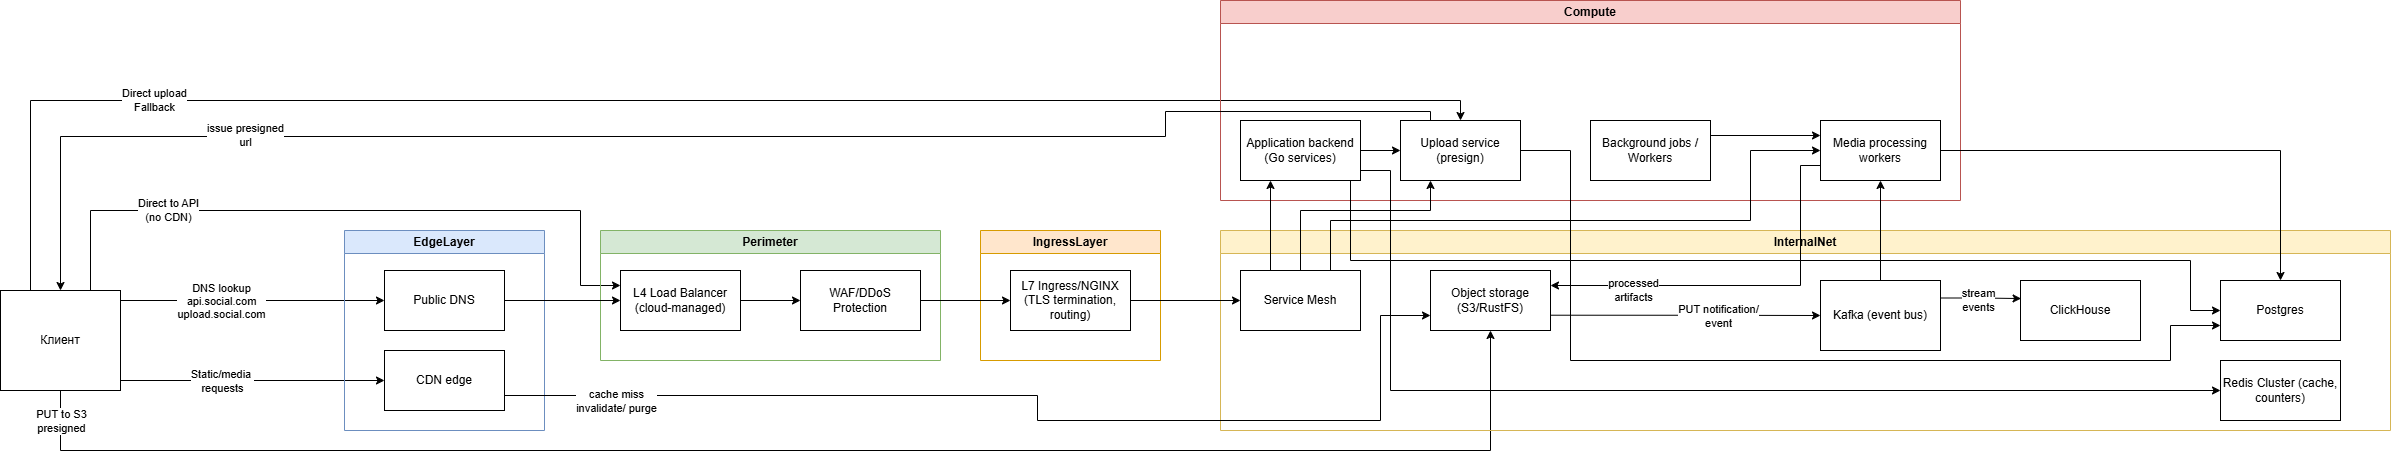

The diagram above was exported from draw.io. Its source (the exported page's mxGraphModel, read from the mxfile embedded in the PNG):
<mxGraphModel dx="1590" dy="1264" grid="0" gridSize="10" guides="1" tooltips="1" connect="1" arrows="1" fold="1" page="0" pageScale="1" pageWidth="827" pageHeight="1169" math="0" shadow="1">
  <root>
    <mxCell id="0" />
    <mxCell id="1" parent="0" />
    <mxCell id="lDLnNQHZKZ32_E2ueihh-1" edge="1" parent="1" source="HXZGglL_jwGEVf86GDUJ-1" style="edgeStyle=orthogonalEdgeStyle;rounded=0;orthogonalLoop=1;jettySize=auto;html=1;entryX=0;entryY=0.5;entryDx=0;entryDy=0;exitX=1;exitY=0.25;exitDx=0;exitDy=0;" target="HXZGglL_jwGEVf86GDUJ-4">
      <mxGeometry relative="1" as="geometry">
        <Array as="points">
          <mxPoint x="-10" y="260" />
        </Array>
      </mxGeometry>
    </mxCell>
    <mxCell id="lDLnNQHZKZ32_E2ueihh-2" connectable="0" parent="lDLnNQHZKZ32_E2ueihh-1" style="edgeLabel;html=1;align=center;verticalAlign=middle;resizable=0;points=[];" value="DNS lookup&lt;div&gt;api.social.com&lt;/div&gt;&lt;div&gt;upload.social.com&lt;/div&gt;" vertex="1">
      <mxGeometry relative="1" x="-0.5639" y="1" as="geometry">
        <mxPoint x="54" y="1" as="offset" />
      </mxGeometry>
    </mxCell>
    <mxCell id="lDLnNQHZKZ32_E2ueihh-3" edge="1" parent="1" source="HXZGglL_jwGEVf86GDUJ-1" style="edgeStyle=orthogonalEdgeStyle;rounded=0;orthogonalLoop=1;jettySize=auto;html=1;exitX=1;exitY=0.75;exitDx=0;exitDy=0;entryX=0;entryY=0.5;entryDx=0;entryDy=0;" target="HXZGglL_jwGEVf86GDUJ-5">
      <mxGeometry relative="1" as="geometry">
        <Array as="points">
          <mxPoint x="-10" y="340" />
        </Array>
      </mxGeometry>
    </mxCell>
    <mxCell id="lDLnNQHZKZ32_E2ueihh-4" connectable="0" parent="lDLnNQHZKZ32_E2ueihh-3" style="edgeLabel;html=1;align=center;verticalAlign=middle;resizable=0;points=[];" value="Static/media&amp;nbsp;&lt;div&gt;requests&lt;/div&gt;" vertex="1">
      <mxGeometry relative="1" x="-0.2149" as="geometry">
        <mxPoint x="6" as="offset" />
      </mxGeometry>
    </mxCell>
    <mxCell id="lDLnNQHZKZ32_E2ueihh-5" edge="1" parent="1" source="HXZGglL_jwGEVf86GDUJ-1" style="edgeStyle=orthogonalEdgeStyle;rounded=0;orthogonalLoop=1;jettySize=auto;html=1;entryX=0;entryY=0.25;entryDx=0;entryDy=0;exitX=0.75;exitY=0;exitDx=0;exitDy=0;" target="HXZGglL_jwGEVf86GDUJ-7">
      <mxGeometry relative="1" as="geometry">
        <Array as="points">
          <mxPoint x="-40" y="170" />
          <mxPoint x="450" y="170" />
          <mxPoint x="450" y="245" />
        </Array>
      </mxGeometry>
    </mxCell>
    <mxCell id="lDLnNQHZKZ32_E2ueihh-6" connectable="0" parent="lDLnNQHZKZ32_E2ueihh-5" style="edgeLabel;html=1;align=center;verticalAlign=middle;resizable=0;points=[];" value="Direct to API&lt;div&gt;(no CDN)&lt;/div&gt;" vertex="1">
      <mxGeometry relative="1" x="-0.9064" y="1" as="geometry">
        <mxPoint x="78" y="-48" as="offset" />
      </mxGeometry>
    </mxCell>
    <mxCell id="lDLnNQHZKZ32_E2ueihh-7" edge="1" parent="1" source="HXZGglL_jwGEVf86GDUJ-1" style="edgeStyle=orthogonalEdgeStyle;rounded=0;orthogonalLoop=1;jettySize=auto;html=1;entryX=0.5;entryY=1;entryDx=0;entryDy=0;" target="HXZGglL_jwGEVf86GDUJ-22">
      <mxGeometry relative="1" as="geometry">
        <Array as="points">
          <mxPoint x="-70" y="410" />
          <mxPoint x="1360" y="410" />
        </Array>
      </mxGeometry>
    </mxCell>
    <mxCell id="lDLnNQHZKZ32_E2ueihh-8" connectable="0" parent="lDLnNQHZKZ32_E2ueihh-7" style="edgeLabel;html=1;align=center;verticalAlign=middle;resizable=0;points=[];" value="PUT to S3&lt;div&gt;presigned&lt;/div&gt;" vertex="1">
      <mxGeometry relative="1" x="-0.9631" as="geometry">
        <mxPoint as="offset" />
      </mxGeometry>
    </mxCell>
    <mxCell id="lDLnNQHZKZ32_E2ueihh-26" edge="1" parent="1" source="HXZGglL_jwGEVf86GDUJ-1" style="edgeStyle=orthogonalEdgeStyle;rounded=0;orthogonalLoop=1;jettySize=auto;html=1;exitX=0.25;exitY=0;exitDx=0;exitDy=0;entryX=0.5;entryY=0;entryDx=0;entryDy=0;" target="HXZGglL_jwGEVf86GDUJ-15">
      <mxGeometry relative="1" as="geometry" />
    </mxCell>
    <mxCell id="lDLnNQHZKZ32_E2ueihh-27" connectable="0" parent="lDLnNQHZKZ32_E2ueihh-26" style="edgeLabel;html=1;align=center;verticalAlign=middle;resizable=0;points=[];" value="Direct upload&lt;div&gt;Fallback&lt;/div&gt;" vertex="1">
      <mxGeometry relative="1" x="-0.8526" y="1" as="geometry">
        <mxPoint x="124" y="-69" as="offset" />
      </mxGeometry>
    </mxCell>
    <mxCell id="HXZGglL_jwGEVf86GDUJ-1" parent="1" style="rounded=0;whiteSpace=wrap;html=1;" value="Клиент" vertex="1">
      <mxGeometry height="100" width="120" x="-130" y="250" as="geometry" />
    </mxCell>
    <mxCell id="HXZGglL_jwGEVf86GDUJ-3" parent="1" style="swimlane;whiteSpace=wrap;html=1;fillColor=#dae8fc;strokeColor=#6c8ebf;" value="EdgeLayer" vertex="1">
      <mxGeometry height="200" width="200" x="214" y="190" as="geometry" />
    </mxCell>
    <mxCell id="HXZGglL_jwGEVf86GDUJ-4" parent="HXZGglL_jwGEVf86GDUJ-3" style="rounded=0;whiteSpace=wrap;html=1;" value="Public DNS" vertex="1">
      <mxGeometry height="60" width="120" x="40" y="40" as="geometry" />
    </mxCell>
    <mxCell id="HXZGglL_jwGEVf86GDUJ-5" parent="HXZGglL_jwGEVf86GDUJ-3" style="rounded=0;whiteSpace=wrap;html=1;" value="CDN edge" vertex="1">
      <mxGeometry height="60" width="120" x="40" y="120" as="geometry" />
    </mxCell>
    <mxCell id="HXZGglL_jwGEVf86GDUJ-6" parent="1" style="swimlane;whiteSpace=wrap;html=1;fillColor=#d5e8d4;strokeColor=#82b366;" value="Perimeter" vertex="1">
      <mxGeometry height="130" width="340" x="470" y="190" as="geometry" />
    </mxCell>
    <mxCell id="lDLnNQHZKZ32_E2ueihh-12" edge="1" parent="HXZGglL_jwGEVf86GDUJ-6" source="HXZGglL_jwGEVf86GDUJ-7" style="edgeStyle=orthogonalEdgeStyle;rounded=0;orthogonalLoop=1;jettySize=auto;html=1;entryX=0;entryY=0.5;entryDx=0;entryDy=0;" target="HXZGglL_jwGEVf86GDUJ-8">
      <mxGeometry relative="1" as="geometry" />
    </mxCell>
    <mxCell id="HXZGglL_jwGEVf86GDUJ-7" parent="HXZGglL_jwGEVf86GDUJ-6" style="rounded=0;whiteSpace=wrap;html=1;" value="L4 Load Balancer (cloud-managed)" vertex="1">
      <mxGeometry height="60" width="120" x="20" y="40" as="geometry" />
    </mxCell>
    <mxCell id="HXZGglL_jwGEVf86GDUJ-8" parent="HXZGglL_jwGEVf86GDUJ-6" style="rounded=0;whiteSpace=wrap;html=1;" value="WAF/DDoS Protection" vertex="1">
      <mxGeometry height="60" width="120" x="200" y="40" as="geometry" />
    </mxCell>
    <mxCell id="HXZGglL_jwGEVf86GDUJ-10" parent="1" style="swimlane;whiteSpace=wrap;html=1;fillColor=#ffe6cc;strokeColor=#d79b00;" value="IngressLayer" vertex="1">
      <mxGeometry height="130" width="180" x="850" y="190" as="geometry" />
    </mxCell>
    <mxCell id="HXZGglL_jwGEVf86GDUJ-11" parent="HXZGglL_jwGEVf86GDUJ-10" style="rounded=0;whiteSpace=wrap;html=1;" value="L7 Ingress/NGINX (TLS termination, routing)" vertex="1">
      <mxGeometry height="60" width="120" x="30" y="40" as="geometry" />
    </mxCell>
    <mxCell id="HXZGglL_jwGEVf86GDUJ-13" parent="1" style="swimlane;whiteSpace=wrap;html=1;fillColor=#f8cecc;strokeColor=#b85450;" value="Compute" vertex="1">
      <mxGeometry height="200" width="740" x="1090" y="-40" as="geometry" />
    </mxCell>
    <mxCell id="lDLnNQHZKZ32_E2ueihh-28" edge="1" parent="HXZGglL_jwGEVf86GDUJ-13" source="HXZGglL_jwGEVf86GDUJ-14" style="edgeStyle=orthogonalEdgeStyle;rounded=0;orthogonalLoop=1;jettySize=auto;html=1;entryX=0;entryY=0.5;entryDx=0;entryDy=0;" target="HXZGglL_jwGEVf86GDUJ-15">
      <mxGeometry relative="1" as="geometry" />
    </mxCell>
    <mxCell id="HXZGglL_jwGEVf86GDUJ-14" parent="HXZGglL_jwGEVf86GDUJ-13" style="rounded=0;whiteSpace=wrap;html=1;" value="Application backend (Go services)" vertex="1">
      <mxGeometry height="60" width="120" x="20" y="120" as="geometry" />
    </mxCell>
    <mxCell id="HXZGglL_jwGEVf86GDUJ-15" parent="HXZGglL_jwGEVf86GDUJ-13" style="rounded=0;whiteSpace=wrap;html=1;" value="Upload service (presign)" vertex="1">
      <mxGeometry height="60" width="120" x="180" y="120" as="geometry" />
    </mxCell>
    <mxCell id="lDLnNQHZKZ32_E2ueihh-31" edge="1" parent="HXZGglL_jwGEVf86GDUJ-13" source="HXZGglL_jwGEVf86GDUJ-16" style="edgeStyle=orthogonalEdgeStyle;rounded=0;orthogonalLoop=1;jettySize=auto;html=1;exitX=1;exitY=0.25;exitDx=0;exitDy=0;entryX=0;entryY=0.25;entryDx=0;entryDy=0;" target="HXZGglL_jwGEVf86GDUJ-17">
      <mxGeometry relative="1" as="geometry" />
    </mxCell>
    <mxCell id="HXZGglL_jwGEVf86GDUJ-16" parent="HXZGglL_jwGEVf86GDUJ-13" style="rounded=0;whiteSpace=wrap;html=1;" value="Background jobs / Workers" vertex="1">
      <mxGeometry height="60" width="120" x="370" y="120" as="geometry" />
    </mxCell>
    <mxCell id="HXZGglL_jwGEVf86GDUJ-17" parent="HXZGglL_jwGEVf86GDUJ-13" style="rounded=0;whiteSpace=wrap;html=1;" value="Media processing workers" vertex="1">
      <mxGeometry height="60" width="120" x="600" y="120" as="geometry" />
    </mxCell>
    <mxCell id="HXZGglL_jwGEVf86GDUJ-20" parent="1" style="swimlane;whiteSpace=wrap;html=1;fillColor=#fff2cc;strokeColor=#d6b656;" value="InternalNet" vertex="1">
      <mxGeometry height="200" width="1170" x="1090" y="190" as="geometry" />
    </mxCell>
    <mxCell id="HXZGglL_jwGEVf86GDUJ-21" parent="HXZGglL_jwGEVf86GDUJ-20" style="rounded=0;whiteSpace=wrap;html=1;" value="Service Mesh" vertex="1">
      <mxGeometry height="60" width="120" x="20" y="40" as="geometry" />
    </mxCell>
    <mxCell id="lDLnNQHZKZ32_E2ueihh-22" edge="1" parent="HXZGglL_jwGEVf86GDUJ-20" style="edgeStyle=orthogonalEdgeStyle;rounded=0;orthogonalLoop=1;jettySize=auto;html=1;exitX=1;exitY=0.75;exitDx=0;exitDy=0;entryX=0;entryY=0.5;entryDx=0;entryDy=0;" target="HXZGglL_jwGEVf86GDUJ-23">
      <mxGeometry relative="1" as="geometry">
        <mxPoint x="330" y="84.71" as="sourcePoint" />
        <mxPoint x="590" y="84.71" as="targetPoint" />
      </mxGeometry>
    </mxCell>
    <mxCell id="lDLnNQHZKZ32_E2ueihh-23" connectable="0" parent="lDLnNQHZKZ32_E2ueihh-22" style="edgeLabel;html=1;align=center;verticalAlign=middle;resizable=0;points=[];" value="PUT notification/&lt;div&gt;event&lt;/div&gt;" vertex="1">
      <mxGeometry relative="1" x="0.3592" y="-1" as="geometry">
        <mxPoint x="-16" y="-1" as="offset" />
      </mxGeometry>
    </mxCell>
    <mxCell id="HXZGglL_jwGEVf86GDUJ-22" parent="HXZGglL_jwGEVf86GDUJ-20" style="rounded=0;whiteSpace=wrap;html=1;" value="Object storage (S3/RustFS)" vertex="1">
      <mxGeometry height="60" width="120" x="210" y="40" as="geometry" />
    </mxCell>
    <mxCell id="lDLnNQHZKZ32_E2ueihh-24" edge="1" parent="HXZGglL_jwGEVf86GDUJ-20" source="HXZGglL_jwGEVf86GDUJ-23" style="edgeStyle=orthogonalEdgeStyle;rounded=0;orthogonalLoop=1;jettySize=auto;html=1;exitX=1;exitY=0.25;exitDx=0;exitDy=0;entryX=0.005;entryY=0.301;entryDx=0;entryDy=0;entryPerimeter=0;" target="HXZGglL_jwGEVf86GDUJ-24">
      <mxGeometry relative="1" as="geometry" />
    </mxCell>
    <mxCell id="lDLnNQHZKZ32_E2ueihh-25" connectable="0" parent="lDLnNQHZKZ32_E2ueihh-24" style="edgeLabel;html=1;align=center;verticalAlign=middle;resizable=0;points=[];" value="stream&lt;div&gt;events&lt;/div&gt;" vertex="1">
      <mxGeometry relative="1" x="-0.3365" y="1" as="geometry">
        <mxPoint x="10" y="3" as="offset" />
      </mxGeometry>
    </mxCell>
    <mxCell id="HXZGglL_jwGEVf86GDUJ-23" parent="HXZGglL_jwGEVf86GDUJ-20" style="rounded=0;whiteSpace=wrap;html=1;" value="Kafka (event bus)" vertex="1">
      <mxGeometry height="70" width="120" x="600" y="50" as="geometry" />
    </mxCell>
    <mxCell id="HXZGglL_jwGEVf86GDUJ-24" parent="HXZGglL_jwGEVf86GDUJ-20" style="rounded=0;whiteSpace=wrap;html=1;" value="ClickHouse" vertex="1">
      <mxGeometry height="60" width="120" x="800" y="50" as="geometry" />
    </mxCell>
    <mxCell id="HXZGglL_jwGEVf86GDUJ-25" parent="HXZGglL_jwGEVf86GDUJ-20" style="rounded=0;whiteSpace=wrap;html=1;" value="Postgres" vertex="1">
      <mxGeometry height="60" width="120" x="1000" y="50" as="geometry" />
    </mxCell>
    <mxCell id="HXZGglL_jwGEVf86GDUJ-26" parent="HXZGglL_jwGEVf86GDUJ-20" style="rounded=0;whiteSpace=wrap;html=1;" value="Redis Cluster (cache, counters)" vertex="1">
      <mxGeometry height="60" width="120" x="1000" y="130" as="geometry" />
    </mxCell>
    <mxCell id="lDLnNQHZKZ32_E2ueihh-9" edge="1" parent="1" source="HXZGglL_jwGEVf86GDUJ-4" style="edgeStyle=orthogonalEdgeStyle;rounded=0;orthogonalLoop=1;jettySize=auto;html=1;entryX=0;entryY=0.5;entryDx=0;entryDy=0;" target="HXZGglL_jwGEVf86GDUJ-7">
      <mxGeometry relative="1" as="geometry" />
    </mxCell>
    <mxCell id="lDLnNQHZKZ32_E2ueihh-10" edge="1" parent="1" source="HXZGglL_jwGEVf86GDUJ-5" style="edgeStyle=orthogonalEdgeStyle;rounded=0;orthogonalLoop=1;jettySize=auto;html=1;entryX=0;entryY=0.75;entryDx=0;entryDy=0;exitX=1;exitY=0.75;exitDx=0;exitDy=0;" target="HXZGglL_jwGEVf86GDUJ-22">
      <mxGeometry relative="1" as="geometry">
        <Array as="points">
          <mxPoint x="907" y="355" />
          <mxPoint x="907" y="380" />
          <mxPoint x="1250" y="380" />
          <mxPoint x="1250" y="275" />
        </Array>
      </mxGeometry>
    </mxCell>
    <mxCell id="lDLnNQHZKZ32_E2ueihh-11" connectable="0" parent="lDLnNQHZKZ32_E2ueihh-10" style="edgeLabel;html=1;align=center;verticalAlign=middle;resizable=0;points=[];" value="cache miss&lt;div&gt;invalidate/ purge&lt;/div&gt;" vertex="1">
      <mxGeometry relative="1" x="-0.871" y="3" as="geometry">
        <mxPoint x="44" y="8" as="offset" />
      </mxGeometry>
    </mxCell>
    <mxCell id="lDLnNQHZKZ32_E2ueihh-13" edge="1" parent="1" source="HXZGglL_jwGEVf86GDUJ-8" style="edgeStyle=orthogonalEdgeStyle;rounded=0;orthogonalLoop=1;jettySize=auto;html=1;entryX=0;entryY=0.5;entryDx=0;entryDy=0;" target="HXZGglL_jwGEVf86GDUJ-11">
      <mxGeometry relative="1" as="geometry" />
    </mxCell>
    <mxCell id="lDLnNQHZKZ32_E2ueihh-14" edge="1" parent="1" source="HXZGglL_jwGEVf86GDUJ-11" style="edgeStyle=orthogonalEdgeStyle;rounded=0;orthogonalLoop=1;jettySize=auto;html=1;entryX=0;entryY=0.5;entryDx=0;entryDy=0;" target="HXZGglL_jwGEVf86GDUJ-21">
      <mxGeometry relative="1" as="geometry" />
    </mxCell>
    <mxCell id="lDLnNQHZKZ32_E2ueihh-15" edge="1" parent="1" source="HXZGglL_jwGEVf86GDUJ-21" style="edgeStyle=orthogonalEdgeStyle;rounded=0;orthogonalLoop=1;jettySize=auto;html=1;entryX=0.25;entryY=1;entryDx=0;entryDy=0;exitX=0.25;exitY=0;exitDx=0;exitDy=0;" target="HXZGglL_jwGEVf86GDUJ-14">
      <mxGeometry relative="1" as="geometry" />
    </mxCell>
    <mxCell id="lDLnNQHZKZ32_E2ueihh-16" edge="1" parent="1" source="HXZGglL_jwGEVf86GDUJ-21" style="edgeStyle=orthogonalEdgeStyle;rounded=0;orthogonalLoop=1;jettySize=auto;html=1;exitX=0.5;exitY=0;exitDx=0;exitDy=0;entryX=0.25;entryY=1;entryDx=0;entryDy=0;" target="HXZGglL_jwGEVf86GDUJ-15">
      <mxGeometry relative="1" as="geometry">
        <Array as="points">
          <mxPoint x="1170" y="170" />
          <mxPoint x="1300" y="170" />
        </Array>
      </mxGeometry>
    </mxCell>
    <mxCell id="lDLnNQHZKZ32_E2ueihh-17" edge="1" parent="1" source="HXZGglL_jwGEVf86GDUJ-21" style="edgeStyle=orthogonalEdgeStyle;rounded=0;orthogonalLoop=1;jettySize=auto;html=1;exitX=0.75;exitY=0;exitDx=0;exitDy=0;entryX=0;entryY=0.5;entryDx=0;entryDy=0;" target="HXZGglL_jwGEVf86GDUJ-17">
      <mxGeometry relative="1" as="geometry">
        <Array as="points">
          <mxPoint x="1200" y="180" />
          <mxPoint x="1620" y="180" />
          <mxPoint x="1620" y="110" />
        </Array>
      </mxGeometry>
    </mxCell>
    <mxCell id="lDLnNQHZKZ32_E2ueihh-19" edge="1" parent="1" source="HXZGglL_jwGEVf86GDUJ-17" style="edgeStyle=orthogonalEdgeStyle;rounded=0;orthogonalLoop=1;jettySize=auto;html=1;exitX=0;exitY=0.75;exitDx=0;exitDy=0;entryX=1;entryY=0.25;entryDx=0;entryDy=0;" target="HXZGglL_jwGEVf86GDUJ-22">
      <mxGeometry relative="1" as="geometry">
        <Array as="points">
          <mxPoint x="1670" y="125" />
          <mxPoint x="1670" y="245" />
        </Array>
      </mxGeometry>
    </mxCell>
    <mxCell id="lDLnNQHZKZ32_E2ueihh-20" connectable="0" parent="lDLnNQHZKZ32_E2ueihh-19" style="edgeLabel;html=1;align=center;verticalAlign=middle;resizable=0;points=[];" value="processed&lt;div&gt;artifacts&lt;/div&gt;" vertex="1">
      <mxGeometry relative="1" x="-0.8884" as="geometry">
        <mxPoint x="-168" y="123" as="offset" />
      </mxGeometry>
    </mxCell>
    <mxCell id="lDLnNQHZKZ32_E2ueihh-21" edge="1" parent="1" source="HXZGglL_jwGEVf86GDUJ-23" style="edgeStyle=orthogonalEdgeStyle;rounded=0;orthogonalLoop=1;jettySize=auto;html=1;entryX=0.5;entryY=1;entryDx=0;entryDy=0;" target="HXZGglL_jwGEVf86GDUJ-17">
      <mxGeometry relative="1" as="geometry" />
    </mxCell>
    <mxCell id="lDLnNQHZKZ32_E2ueihh-29" edge="1" parent="1" source="HXZGglL_jwGEVf86GDUJ-14" style="edgeStyle=orthogonalEdgeStyle;rounded=0;orthogonalLoop=1;jettySize=auto;html=1;exitX=0.75;exitY=1;exitDx=0;exitDy=0;entryX=0;entryY=0.5;entryDx=0;entryDy=0;" target="HXZGglL_jwGEVf86GDUJ-25">
      <mxGeometry relative="1" as="geometry">
        <Array as="points">
          <mxPoint x="1220" y="140" />
          <mxPoint x="1220" y="220" />
          <mxPoint x="2060" y="220" />
          <mxPoint x="2060" y="270" />
        </Array>
      </mxGeometry>
    </mxCell>
    <mxCell id="lDLnNQHZKZ32_E2ueihh-30" edge="1" parent="1" source="HXZGglL_jwGEVf86GDUJ-14" style="edgeStyle=orthogonalEdgeStyle;rounded=0;orthogonalLoop=1;jettySize=auto;html=1;exitX=1;exitY=0.75;exitDx=0;exitDy=0;entryX=0;entryY=0.5;entryDx=0;entryDy=0;" target="HXZGglL_jwGEVf86GDUJ-26">
      <mxGeometry relative="1" as="geometry">
        <Array as="points">
          <mxPoint x="1230" y="130" />
          <mxPoint x="1260" y="130" />
          <mxPoint x="1260" y="350" />
        </Array>
      </mxGeometry>
    </mxCell>
    <mxCell id="lDLnNQHZKZ32_E2ueihh-32" edge="1" parent="1" source="HXZGglL_jwGEVf86GDUJ-15" style="edgeStyle=orthogonalEdgeStyle;rounded=0;orthogonalLoop=1;jettySize=auto;html=1;entryX=0;entryY=0.75;entryDx=0;entryDy=0;" target="HXZGglL_jwGEVf86GDUJ-25">
      <mxGeometry relative="1" as="geometry">
        <Array as="points">
          <mxPoint x="1440" y="110" />
          <mxPoint x="1440" y="320" />
          <mxPoint x="2040" y="320" />
          <mxPoint x="2040" y="285" />
        </Array>
      </mxGeometry>
    </mxCell>
    <mxCell id="lDLnNQHZKZ32_E2ueihh-33" edge="1" parent="1" source="HXZGglL_jwGEVf86GDUJ-17" style="edgeStyle=orthogonalEdgeStyle;rounded=0;orthogonalLoop=1;jettySize=auto;html=1;entryX=0.5;entryY=0;entryDx=0;entryDy=0;" target="HXZGglL_jwGEVf86GDUJ-25">
      <mxGeometry relative="1" as="geometry" />
    </mxCell>
    <mxCell id="lDLnNQHZKZ32_E2ueihh-34" edge="1" parent="1" source="HXZGglL_jwGEVf86GDUJ-15" style="edgeStyle=orthogonalEdgeStyle;rounded=0;orthogonalLoop=1;jettySize=auto;html=1;exitX=0.25;exitY=0;exitDx=0;exitDy=0;entryX=0.5;entryY=0;entryDx=0;entryDy=0;" target="HXZGglL_jwGEVf86GDUJ-1">
      <mxGeometry relative="1" as="geometry">
        <Array as="points">
          <mxPoint x="1300" y="71" />
          <mxPoint x="1035" y="71" />
          <mxPoint x="1035" y="96" />
          <mxPoint x="-70" y="96" />
        </Array>
      </mxGeometry>
    </mxCell>
    <mxCell id="lDLnNQHZKZ32_E2ueihh-35" connectable="0" parent="lDLnNQHZKZ32_E2ueihh-34" style="edgeLabel;html=1;align=center;verticalAlign=middle;resizable=0;points=[];" value="issue presigned&lt;div&gt;url&lt;/div&gt;" vertex="1">
      <mxGeometry relative="1" x="0.5666" y="-2" as="geometry">
        <mxPoint as="offset" />
      </mxGeometry>
    </mxCell>
  </root>
</mxGraphModel>